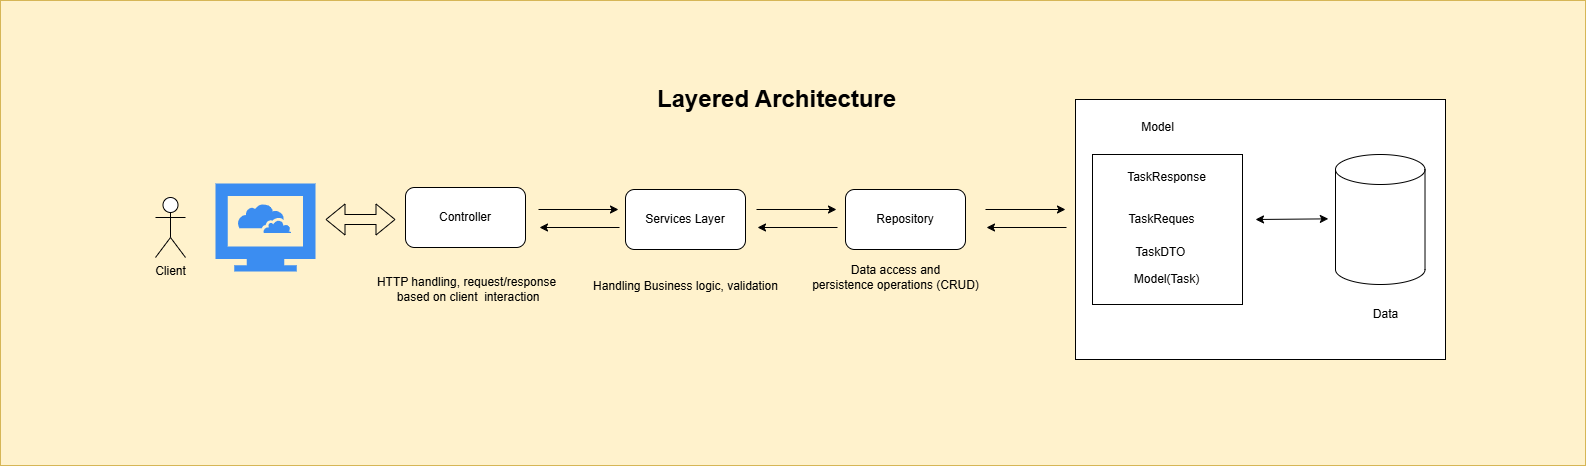

The diagram above was exported from draw.io. Its source (the exported page's mxGraphModel, read from the mxfile embedded in the PNG):
<mxGraphModel dx="1042" dy="574" grid="1" gridSize="10" guides="1" tooltips="1" connect="1" arrows="1" fold="1" page="1" pageScale="1" pageWidth="1751" pageHeight="700" math="0" shadow="0">
  <root>
    <mxCell id="0" />
    <mxCell id="1" parent="0" />
    <mxCell id="vypfOGd2PMB8AFC3XnRP-30" value="" style="rounded=0;whiteSpace=wrap;html=1;fillColor=#fff2cc;strokeColor=#d6b656;" parent="1" vertex="1">
      <mxGeometry x="45" y="121" width="1585" height="465" as="geometry" />
    </mxCell>
    <mxCell id="vypfOGd2PMB8AFC3XnRP-21" value="" style="rounded=0;whiteSpace=wrap;html=1;" parent="1" vertex="1">
      <mxGeometry x="1120" y="220" width="370" height="260" as="geometry" />
    </mxCell>
    <mxCell id="vypfOGd2PMB8AFC3XnRP-8" value="" style="group;flipH=1;flipV=1;" parent="1" vertex="1" connectable="0">
      <mxGeometry x="1117" y="275" width="170" height="150" as="geometry" />
    </mxCell>
    <mxCell id="vypfOGd2PMB8AFC3XnRP-2" value="" style="whiteSpace=wrap;html=1;aspect=fixed;" parent="vypfOGd2PMB8AFC3XnRP-8" vertex="1">
      <mxGeometry x="20" width="150" height="150" as="geometry" />
    </mxCell>
    <mxCell id="vypfOGd2PMB8AFC3XnRP-4" value="Model(Task)" style="text;html=1;align=center;verticalAlign=middle;resizable=0;points=[];autosize=1;strokeColor=none;fillColor=none;" parent="vypfOGd2PMB8AFC3XnRP-8" vertex="1">
      <mxGeometry x="48.97826086956522" y="110" width="90" height="30" as="geometry" />
    </mxCell>
    <mxCell id="vypfOGd2PMB8AFC3XnRP-5" value="TaskDTO" style="text;html=1;align=center;verticalAlign=middle;resizable=0;points=[];autosize=1;strokeColor=none;fillColor=none;" parent="vypfOGd2PMB8AFC3XnRP-8" vertex="1">
      <mxGeometry x="52.81884057971014" y="82.5" width="70" height="30" as="geometry" />
    </mxCell>
    <mxCell id="vypfOGd2PMB8AFC3XnRP-6" value="TaskResponse&lt;div&gt;&lt;br&gt;&lt;/div&gt;" style="text;html=1;align=center;verticalAlign=middle;resizable=0;points=[];autosize=1;strokeColor=none;fillColor=none;" parent="vypfOGd2PMB8AFC3XnRP-8" vertex="1">
      <mxGeometry x="43.97797101449276" y="10" width="100" height="40" as="geometry" />
    </mxCell>
    <mxCell id="vypfOGd2PMB8AFC3XnRP-7" value="TaskReques" style="text;html=1;align=center;verticalAlign=middle;resizable=0;points=[];autosize=1;strokeColor=none;fillColor=none;" parent="vypfOGd2PMB8AFC3XnRP-8" vertex="1">
      <mxGeometry x="43.97826086956522" y="50" width="90" height="30" as="geometry" />
    </mxCell>
    <mxCell id="vypfOGd2PMB8AFC3XnRP-9" value="Repository" style="rounded=1;whiteSpace=wrap;html=1;" parent="1" vertex="1">
      <mxGeometry x="890" y="310" width="120" height="60" as="geometry" />
    </mxCell>
    <mxCell id="vypfOGd2PMB8AFC3XnRP-1" value="" style="shape=cylinder3;whiteSpace=wrap;html=1;boundedLbl=1;backgroundOutline=1;size=15;container=1;" parent="1" vertex="1">
      <mxGeometry x="1380" y="275" width="89.51" height="130" as="geometry" />
    </mxCell>
    <mxCell id="vypfOGd2PMB8AFC3XnRP-11" value="Data" style="text;html=1;align=center;verticalAlign=middle;resizable=0;points=[];autosize=1;strokeColor=none;fillColor=none;container=1;" parent="1" vertex="1">
      <mxGeometry x="1405" y="420" width="50" height="30" as="geometry" />
    </mxCell>
    <mxCell id="vypfOGd2PMB8AFC3XnRP-12" value="Controller" style="rounded=1;whiteSpace=wrap;html=1;" parent="1" vertex="1">
      <mxGeometry x="450" y="308" width="120" height="60" as="geometry" />
    </mxCell>
    <mxCell id="vypfOGd2PMB8AFC3XnRP-13" value="Services Layer" style="rounded=1;whiteSpace=wrap;html=1;" parent="1" vertex="1">
      <mxGeometry x="670" y="310" width="120" height="60" as="geometry" />
    </mxCell>
    <mxCell id="vypfOGd2PMB8AFC3XnRP-14" value="" style="endArrow=classic;html=1;rounded=0;" parent="1" edge="1">
      <mxGeometry width="50" height="50" relative="1" as="geometry">
        <mxPoint x="1030" y="330" as="sourcePoint" />
        <mxPoint x="1110" y="330" as="targetPoint" />
      </mxGeometry>
    </mxCell>
    <mxCell id="vypfOGd2PMB8AFC3XnRP-15" value="" style="endArrow=classic;html=1;rounded=0;" parent="1" edge="1">
      <mxGeometry width="50" height="50" relative="1" as="geometry">
        <mxPoint x="1111" y="348" as="sourcePoint" />
        <mxPoint x="1031" y="348" as="targetPoint" />
      </mxGeometry>
    </mxCell>
    <mxCell id="vypfOGd2PMB8AFC3XnRP-16" value="" style="endArrow=classic;html=1;rounded=0;" parent="1" edge="1">
      <mxGeometry width="50" height="50" relative="1" as="geometry">
        <mxPoint x="801" y="330" as="sourcePoint" />
        <mxPoint x="881" y="330" as="targetPoint" />
      </mxGeometry>
    </mxCell>
    <mxCell id="vypfOGd2PMB8AFC3XnRP-17" value="" style="endArrow=classic;html=1;rounded=0;" parent="1" edge="1">
      <mxGeometry width="50" height="50" relative="1" as="geometry">
        <mxPoint x="882" y="348" as="sourcePoint" />
        <mxPoint x="802" y="348" as="targetPoint" />
      </mxGeometry>
    </mxCell>
    <mxCell id="vypfOGd2PMB8AFC3XnRP-18" value="" style="endArrow=classic;html=1;rounded=0;" parent="1" edge="1">
      <mxGeometry width="50" height="50" relative="1" as="geometry">
        <mxPoint x="583" y="330" as="sourcePoint" />
        <mxPoint x="663" y="330" as="targetPoint" />
      </mxGeometry>
    </mxCell>
    <mxCell id="vypfOGd2PMB8AFC3XnRP-19" value="" style="endArrow=classic;html=1;rounded=0;" parent="1" edge="1">
      <mxGeometry width="50" height="50" relative="1" as="geometry">
        <mxPoint x="664" y="348" as="sourcePoint" />
        <mxPoint x="584" y="348" as="targetPoint" />
      </mxGeometry>
    </mxCell>
    <mxCell id="vypfOGd2PMB8AFC3XnRP-20" value="" style="endArrow=classic;startArrow=classic;html=1;rounded=0;entryX=-0.08;entryY=0.495;entryDx=0;entryDy=0;entryPerimeter=0;" parent="1" target="vypfOGd2PMB8AFC3XnRP-1" edge="1">
      <mxGeometry width="50" height="50" relative="1" as="geometry">
        <mxPoint x="1300" y="340" as="sourcePoint" />
        <mxPoint x="1180" y="350" as="targetPoint" />
      </mxGeometry>
    </mxCell>
    <mxCell id="vypfOGd2PMB8AFC3XnRP-22" value="" style="shape=flexArrow;endArrow=classic;startArrow=classic;html=1;rounded=0;" parent="1" edge="1">
      <mxGeometry width="100" height="100" relative="1" as="geometry">
        <mxPoint x="370" y="340" as="sourcePoint" />
        <mxPoint x="440" y="340" as="targetPoint" />
      </mxGeometry>
    </mxCell>
    <mxCell id="vypfOGd2PMB8AFC3XnRP-23" value="Client" style="shape=umlActor;verticalLabelPosition=bottom;verticalAlign=top;html=1;outlineConnect=0;" parent="1" vertex="1">
      <mxGeometry x="200" y="318" width="30" height="60" as="geometry" />
    </mxCell>
    <mxCell id="vypfOGd2PMB8AFC3XnRP-24" value="" style="sketch=0;html=1;aspect=fixed;strokeColor=none;shadow=0;fillColor=#3B8DF1;verticalAlign=top;labelPosition=center;verticalLabelPosition=bottom;shape=mxgraph.gcp2.cloud_computer" parent="1" vertex="1">
      <mxGeometry x="260" y="304" width="100" height="88" as="geometry" />
    </mxCell>
    <mxCell id="vypfOGd2PMB8AFC3XnRP-25" value="&lt;h1 style=&quot;margin-top: 0px;&quot;&gt;Layered Architecture&lt;/h1&gt;&lt;p&gt;&lt;br&gt;&lt;/p&gt;" style="text;html=1;whiteSpace=wrap;overflow=hidden;rounded=0;" parent="1" vertex="1">
      <mxGeometry x="700" y="199" width="260" height="50" as="geometry" />
    </mxCell>
    <mxCell id="vypfOGd2PMB8AFC3XnRP-26" value="HTTP handling,&amp;nbsp;&lt;span style=&quot;background-color: transparent; color: light-dark(rgb(0, 0, 0), rgb(255, 255, 255));&quot;&gt;request/response&lt;/span&gt;&lt;div&gt;&lt;span style=&quot;background-color: transparent; color: light-dark(rgb(0, 0, 0), rgb(255, 255, 255));&quot;&gt;&amp;nbsp;based on client&amp;nbsp; interaction&lt;/span&gt;&lt;/div&gt;" style="text;html=1;align=center;verticalAlign=middle;resizable=0;points=[];autosize=1;strokeColor=none;fillColor=none;" parent="1" vertex="1">
      <mxGeometry x="411" y="390" width="200" height="40" as="geometry" />
    </mxCell>
    <mxCell id="vypfOGd2PMB8AFC3XnRP-27" value="Handling Business logic, validation" style="text;html=1;align=center;verticalAlign=middle;resizable=0;points=[];autosize=1;strokeColor=none;fillColor=none;" parent="1" vertex="1">
      <mxGeometry x="625" y="392" width="210" height="30" as="geometry" />
    </mxCell>
    <mxCell id="vypfOGd2PMB8AFC3XnRP-28" value=" Data access and&lt;div&gt;persistence operations (CRUD)&lt;/div&gt;" style="text;html=1;align=center;verticalAlign=middle;resizable=0;points=[];autosize=1;strokeColor=none;fillColor=none;" parent="1" vertex="1">
      <mxGeometry x="845" y="378" width="190" height="40" as="geometry" />
    </mxCell>
    <mxCell id="vypfOGd2PMB8AFC3XnRP-29" value="Model" style="text;html=1;align=center;verticalAlign=middle;resizable=0;points=[];autosize=1;strokeColor=none;fillColor=none;" parent="1" vertex="1">
      <mxGeometry x="1172" y="233" width="60" height="30" as="geometry" />
    </mxCell>
  </root>
</mxGraphModel>